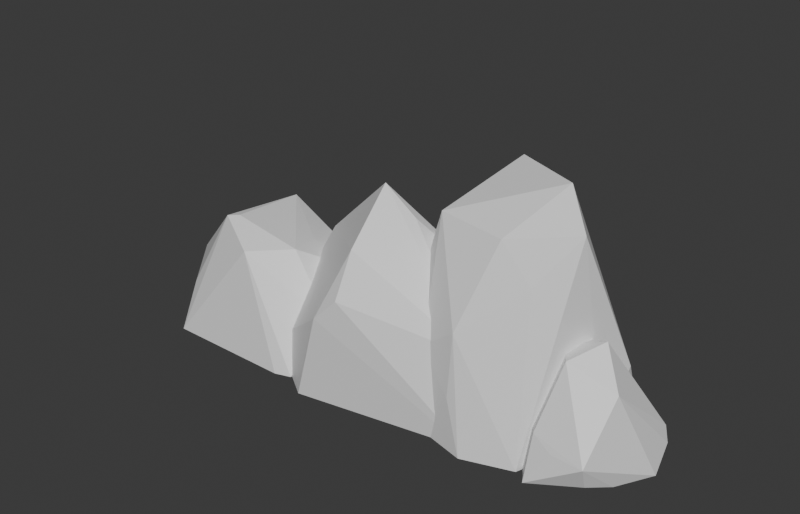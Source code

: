 # Source: Ruin_Cliff_Backdrop_B.blend  (saved by Blender 5.2.45; exported with 4.5.12 LTS)
import bpy
from mathutils import Matrix  # noqa: F401  (used for matrix-valued properties, if any)

bpy.ops.wm.read_factory_settings(use_empty=True)
scene = bpy.context.scene
scene.name = 'Scene'

# ---- collections
col_collection = bpy.data.collections.new('Collection'); scene.collection.children.link(col_collection)

# ---- materials (node trees are filled in below, after node groups)
mat_m_base = bpy.data.materials.new('M_Base')
mat_m_base.diffuse_color = (0.62, 0.58, 0.52, 1.0)
mat_m_accent = bpy.data.materials.new('M_Accent')
mat_m_accent.diffuse_color = (0.4, 0.55, 0.3, 1.0)
mat_m_emit = bpy.data.materials.new('M_Emit')
mat_m_emit.diffuse_color = (1.0, 0.55, 0.1, 1.0)
mat_m_struct = bpy.data.materials.new('M_Struct')
mat_m_struct.diffuse_color = (0.3, 0.25, 0.22, 1.0)

# ---- material node trees
mat_m_base.use_nodes = True; mat_m_base.node_tree.nodes.clear()
_N = mat_m_base.node_tree.nodes; _L = mat_m_base.node_tree.links
n0 = _N.new('ShaderNodeBsdfPrincipled'); n0.name = 'Principled BSDF'; n0.location = (-200, 100)
n0.inputs[10].default_value = 0.005
n1 = _N.new('ShaderNodeOutputMaterial'); n1.name = 'Material Output'; n1.location = (200, 100)
_L.new(n0.outputs[0], n1.inputs[0])
n1.is_active_output = True
mat_m_accent.use_nodes = True; mat_m_accent.node_tree.nodes.clear()
_N = mat_m_accent.node_tree.nodes; _L = mat_m_accent.node_tree.links
n0 = _N.new('ShaderNodeBsdfPrincipled'); n0.name = 'Principled BSDF'; n0.location = (-200, 100)
n0.inputs[10].default_value = 0.005
n1 = _N.new('ShaderNodeOutputMaterial'); n1.name = 'Material Output'; n1.location = (200, 100)
_L.new(n0.outputs[0], n1.inputs[0])
n1.is_active_output = True
mat_m_emit.use_nodes = True; mat_m_emit.node_tree.nodes.clear()
_N = mat_m_emit.node_tree.nodes; _L = mat_m_emit.node_tree.links
n0 = _N.new('ShaderNodeBsdfPrincipled'); n0.name = 'Principled BSDF'; n0.location = (-200, 100)
n0.inputs[10].default_value = 0.005
n1 = _N.new('ShaderNodeOutputMaterial'); n1.name = 'Material Output'; n1.location = (200, 100)
_L.new(n0.outputs[0], n1.inputs[0])
n1.is_active_output = True
mat_m_struct.use_nodes = True; mat_m_struct.node_tree.nodes.clear()
_N = mat_m_struct.node_tree.nodes; _L = mat_m_struct.node_tree.links
n0 = _N.new('ShaderNodeBsdfPrincipled'); n0.name = 'Principled BSDF'; n0.location = (-200, 100)
n0.inputs[10].default_value = 0.005
n1 = _N.new('ShaderNodeOutputMaterial'); n1.name = 'Material Output'; n1.location = (200, 100)
_L.new(n0.outputs[0], n1.inputs[0])
n1.is_active_output = True

# ---- world
world_world = bpy.data.worlds.new('World'); scene.world = world_world
world_world.use_nodes = True; world_world.node_tree.nodes.clear()
_N = world_world.node_tree.nodes; _L = world_world.node_tree.links
n0 = _N.new('ShaderNodeOutputWorld'); n0.name = 'World Output'; n0.location = (200, 100)
n1 = _N.new('ShaderNodeBackground'); n1.name = 'Background'; n1.location = (-200, 100)
n1.inputs[0].default_value = (0.05088, 0.05088, 0.05088, 1.0)
_L.new(n1.outputs[0], n0.inputs[0])
n0.is_active_output = True
world_world.color = (0.05088, 0.05088, 0.05088)
world_world.sun_shadow_jitter_overblur = 0.0

# ---- meshes
me_ruin_cliff_backdrop_b = bpy.data.meshes.new('Ruin_Cliff_Backdrop_B')
me_ruin_cliff_backdrop_b.from_pydata([(-2.602, 6.13, 5.091), (10.26, 2.734, 3.91), (-5.173, 2.362, 7.679), (-0.212, -6.257, 5.714), (1.199, -5.978, 7.17), (1.171, -4.555, 9.784), (-6.559, 4.002, 6.111), (-4.791, -3.843, 2.067), (-5.654, 6.011, 4.81), (1.532, -5.491, 0.0), (-1.221, -4.781, 0.0), (-6.511, -0.4684, 3.828), (12.0, 0.0247, 0.0), (8.968, -4.168, 0.0), (-6.546, -2.958, 0.0), (8.583, -3.118, 5.212), (6.696, 3.788, 4.516), (-4.075, -0.2248, 8.03), (7.371, 6.335, 0.0), (-1.827, -6.163, 0.007614), (-2.725, -4.308, 0.0), (0.8147, -1.236, 12.56), (-10.73, 3.067, 0.0), (-3.932, 7.039, 0.0), (2.877, -1.113, 10.97), (11.12, -1.943, 9.737), (13.61, 6.103, 0.0), (9.642, 6.994, 5.17), (9.119, -5.123, 0.0), (6.031, 5.757, 0.0), (14.29, 3.675, 3.673), (9.298, -2.17, 12.08), (5.252, -4.184, 0.0), (10.94, 1.66, 14.36), (2.507, -0.9307, 4.841), (5.695, -3.922, 5.26), (1.88, 2.79, 0.0), (8.009, -4.763, 3.209), (8.013, -4.359, 7.023), (5.191, -1.787, 12.34), (12.9, 0.03724, 12.55), (11.78, 6.547, 0.0), (2.537, -1.702, 0.0), (1.271, -0.4809, 0.0), (6.476, 3.856, 14.12), (6.486, 4.836, 10.41), (7.859, 6.55, 2.852), (14.0, 1.623, 0.0), (2.503, 0.7255, 8.358), (12.17, -4.072, 0.0), (-2.455, -2.588, 2.88), (-5.931, -0.2011, 6.602), (-10.83, 5.834, 0.0), (-17.03, -0.3461, 0.0), (-11.64, 5.739, 0.1211), (-5.459, 6.038, 0.0), (-12.62, -4.272, 3.074), (-9.999, -3.512, 8.159), (-2.684, 1.422, 0.0), (-16.09, 1.358, 2.81), (-9.863, 3.471, 5.024), (-7.441, -4.625, 6.925), (-12.54, 5.449, 0.0), (-15.42, 2.759, 0.0), (-5.241, -2.501, 6.961), (-12.75, -5.586, 0.0), (-9.382, -3.078, 8.209), (-9.626, 2.072, 7.75), (-16.43, -0.04372, 2.765), (-3.068, 2.126, 4.175), (-4.417, -5.546, 0.0), (-3.404, -5.211, 0.0), (13.29, -1.688, 6.178), (10.86, 3.754, 0.0), (17.56, 2.382, 0.784), (12.99, 0.9517, 6.233), (10.05, 1.649, 0.1838), (12.83, -3.659, 2.596), (11.28, 2.36, 3.154), (16.13, -4.126, 2.054), (16.77, -1.871, 0.0), (18.01, 0.3851, 0.0), (12.94, -4.613, 0.0), (15.94, -3.414, 0.4846), (9.647, 0.6085, 1.016), (16.0, 4.197, 0.0), (17.13, 2.85, 1.491), (16.19, -1.169, 5.039), (9.892, 2.904, 0.0), (14.27, 4.718, 0.0), (14.17, -4.012, 2.027), (14.15, 5.049, 1.677), (14.62, 0.09617, 7.056), (12.24, 0.02399, 5.999)], [], [(22, 8, 23), (8, 0, 23), (0, 18, 23), (18, 12, 13), (18, 13, 9), (18, 9, 10), (18, 10, 20), (18, 20, 14), (18, 14, 22), (18, 22, 23), (14, 11, 22), (11, 17, 22), (17, 2, 22), (2, 6, 22), (6, 8, 22), (6, 21, 8), (21, 0, 8), (21, 16, 0), (16, 18, 0), (16, 1, 18), (1, 12, 18), (19, 7, 14), (7, 11, 14), (20, 19, 14), (7, 17, 11), (7, 3, 17), (3, 5, 17), (5, 21, 17), (21, 2, 17), (21, 6, 2), (5, 15, 21), (15, 24, 21), (24, 1, 21), (1, 16, 21), (15, 12, 1), (24, 15, 1), (15, 13, 12), (20, 10, 19), (10, 9, 19), (9, 13, 19), (13, 3, 19), (3, 7, 19), (4, 5, 3), (13, 4, 3), (4, 15, 5), (4, 13, 15), (33, 40, 30), (40, 47, 30), (47, 26, 30), (26, 33, 30), (44, 39, 33), (39, 31, 33), (31, 40, 33), (26, 27, 33), (27, 44, 33), (31, 25, 40), (25, 49, 40), (49, 47, 40), (49, 28, 32), (49, 32, 42), (49, 42, 43), (49, 43, 36), (49, 36, 29), (49, 29, 41), (49, 41, 26), (49, 26, 47), (41, 27, 26), (45, 36, 44), (36, 48, 44), (48, 39, 44), (27, 45, 44), (48, 34, 39), (34, 35, 39), (35, 38, 39), (38, 31, 39), (38, 25, 31), (46, 45, 27), (41, 46, 27), (38, 49, 25), (38, 28, 49), (29, 46, 41), (46, 29, 45), (29, 36, 45), (43, 48, 36), (43, 34, 48), (43, 42, 34), (42, 35, 34), (37, 38, 35), (42, 32, 35), (32, 37, 35), (37, 28, 38), (37, 32, 28), (69, 58, 55), (58, 71, 70), (58, 70, 65), (58, 65, 53), (58, 53, 63), (58, 63, 62), (58, 62, 52), (58, 52, 55), (52, 60, 55), (60, 67, 55), (67, 69, 55), (64, 50, 69), (50, 58, 69), (67, 51, 69), (51, 64, 69), (50, 71, 58), (62, 54, 52), (54, 60, 52), (54, 67, 60), (54, 62, 67), (62, 59, 67), (59, 68, 67), (68, 57, 67), (57, 66, 67), (66, 64, 67), (64, 51, 67), (61, 50, 64), (66, 61, 64), (61, 71, 50), (61, 70, 71), (63, 59, 62), (63, 53, 59), (53, 68, 59), (53, 65, 68), (65, 56, 68), (56, 57, 68), (56, 65, 57), (65, 61, 57), (61, 66, 57), (65, 70, 61), (82, 77, 84), (77, 72, 84), (72, 93, 84), (93, 78, 84), (78, 88, 84), (88, 76, 84), (76, 82, 84), (80, 83, 82), (83, 79, 82), (79, 90, 82), (90, 77, 82), (76, 88, 82), (88, 73, 89), (88, 89, 85), (88, 85, 81), (88, 81, 80), (88, 80, 82), (90, 79, 77), (79, 72, 77), (79, 87, 72), (87, 92, 72), (92, 93, 72), (92, 75, 93), (75, 78, 93), (75, 91, 78), (91, 73, 78), (73, 88, 78), (79, 83, 80), (81, 79, 80), (81, 87, 79), (81, 74, 87), (74, 86, 87), (86, 92, 87), (86, 91, 92), (91, 75, 92), (86, 85, 91), (85, 89, 91), (89, 73, 91), (85, 74, 81), (85, 86, 74)])
me_ruin_cliff_backdrop_b.polygons.foreach_set('material_index', [0, 0, 0, 0, 0, 0, 0, 0, 0, 0, 0, 0, 0, 0, 0, 1, 1, 0, 0, 0, 0, 0, 0, 0, 0, 0, 0, 0, 0, 1, 0, 1, 1, 0, 0, 1, 0, 0, 0, 0, 0, 0, 0, 0, 0, 0, 0, 0, 0, 0, 1, 1, 1, 0, 0, 0, 0, 0, 0, 0, 0, 0, 0, 0, 0, 0, 0, 0, 0, 0, 0, 0, 0, 0, 0, 0, 0, 0, 0, 0, 0, 0, 0, 0, 0, 0, 0, 0, 0, 0, 0, 0, 0, 0, 0, 0, 0, 0, 0, 0, 0, 0, 0, 0, 0, 1, 1, 0, 0, 0, 0, 0, 0, 1, 1, 1, 1, 1, 0, 1, 0, 0, 0, 0, 0, 0, 0, 0, 0, 0, 1, 0, 0, 0, 0, 0, 0, 0, 0, 0, 0, 0, 0, 0, 0, 0, 0, 0, 0, 0, 0, 0, 0, 1, 1, 0, 0, 0, 0, 0, 0, 0, 0, 0, 0, 0, 0, 0, 0, 0, 0, 0])
me_ruin_cliff_backdrop_b.materials.append(mat_m_base)
me_ruin_cliff_backdrop_b.materials.append(mat_m_accent)
me_ruin_cliff_backdrop_b.materials.append(mat_m_emit)
me_ruin_cliff_backdrop_b.materials.append(mat_m_struct)
me_ruin_cliff_backdrop_b.update()

# ---- objects
ob_ruin_cliff_backdrop_b = bpy.data.objects.new('Ruin_Cliff_Backdrop_B', me_ruin_cliff_backdrop_b)

# ---- transforms, parenting, visibility, modifiers, constraints
ob_ruin_cliff_backdrop_b.location = (0.0, 0.0, 0.0)

# ---- collection membership
scene.collection.objects.link(ob_ruin_cliff_backdrop_b)

# ---- scene / render settings (as saved in the file)
scene.frame_start = 1; scene.frame_end = 250; scene.frame_set(1)
scene.render.engine = 'BLENDER_EEVEE_NEXT'
scene.render.resolution_x = 1400
scene.render.resolution_y = 900
scene.render.bake_bias = 0.0
scene.render.bake_samples = 0
scene.render.compositor_device = 'GPU'
scene.eevee.use_volume_custom_range = False
scene.eevee.fast_gi_thickness_near = 0.1
scene.eevee.fast_gi_thickness_far = 0.0
scene.eevee.ray_tracing_options.screen_trace_thickness = 0.1
bpy.context.view_layer.update()

# ---- added for rendering (the .blend has no active camera and no usable light): camera, sun
cam_auto = bpy.data.cameras.new('AutoCamera')
cam_auto.lens = 50.0
cam_auto.sensor_width = 36.0
cam_auto.clip_end = 1000.0
ob_auto_camera = bpy.data.objects.new('AutoCamera', cam_auto)
scene.collection.objects.link(ob_auto_camera)
ob_auto_camera.location = (37.6289, -44.1727, 36.8901)
ob_auto_camera.rotation_euler = (1.09748, -7.21219e-08, 0.694738)
scene.camera = ob_auto_camera
light_auto_sun = bpy.data.lights.new('AutoSun', 'SUN')
light_auto_sun.energy = 3.0
light_auto_sun.angle = 0.0523599
ob_auto_sun = bpy.data.objects.new('AutoSun', light_auto_sun)
scene.collection.objects.link(ob_auto_sun)
ob_auto_sun.rotation_euler = (0.872665, 0.174533, 0.523599)
bpy.context.view_layer.update()
